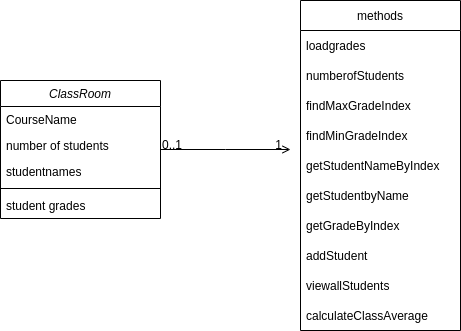

The diagram above was exported from draw.io. Its source (the exported page's mxGraphModel, read from the mxfile embedded in the PNG):
<mxGraphModel dx="868" dy="427" grid="1" gridSize="10" guides="1" tooltips="1" connect="1" arrows="1" fold="1" page="1" pageScale="1" pageWidth="827" pageHeight="1169" math="0" shadow="0">
  <root>
    <mxCell id="WIyWlLk6GJQsqaUBKTNV-0" />
    <mxCell id="WIyWlLk6GJQsqaUBKTNV-1" parent="WIyWlLk6GJQsqaUBKTNV-0" />
    <mxCell id="zkfFHV4jXpPFQw0GAbJ--0" value="ClassRoom" style="swimlane;fontStyle=2;align=center;verticalAlign=top;childLayout=stackLayout;horizontal=1;startSize=26;horizontalStack=0;resizeParent=1;resizeLast=0;collapsible=1;marginBottom=0;rounded=0;shadow=0;strokeWidth=1;" parent="WIyWlLk6GJQsqaUBKTNV-1" vertex="1">
      <mxGeometry x="90" y="110" width="160" height="138" as="geometry">
        <mxRectangle x="230" y="140" width="160" height="26" as="alternateBounds" />
      </mxGeometry>
    </mxCell>
    <mxCell id="zkfFHV4jXpPFQw0GAbJ--1" value="CourseName" style="text;align=left;verticalAlign=top;spacingLeft=4;spacingRight=4;overflow=hidden;rotatable=0;points=[[0,0.5],[1,0.5]];portConstraint=eastwest;" parent="zkfFHV4jXpPFQw0GAbJ--0" vertex="1">
      <mxGeometry y="26" width="160" height="26" as="geometry" />
    </mxCell>
    <mxCell id="zkfFHV4jXpPFQw0GAbJ--2" value="number of students" style="text;align=left;verticalAlign=top;spacingLeft=4;spacingRight=4;overflow=hidden;rotatable=0;points=[[0,0.5],[1,0.5]];portConstraint=eastwest;rounded=0;shadow=0;html=0;" parent="zkfFHV4jXpPFQw0GAbJ--0" vertex="1">
      <mxGeometry y="52" width="160" height="26" as="geometry" />
    </mxCell>
    <mxCell id="zkfFHV4jXpPFQw0GAbJ--3" value="studentnames" style="text;align=left;verticalAlign=top;spacingLeft=4;spacingRight=4;overflow=hidden;rotatable=0;points=[[0,0.5],[1,0.5]];portConstraint=eastwest;rounded=0;shadow=0;html=0;" parent="zkfFHV4jXpPFQw0GAbJ--0" vertex="1">
      <mxGeometry y="78" width="160" height="26" as="geometry" />
    </mxCell>
    <mxCell id="zkfFHV4jXpPFQw0GAbJ--4" value="" style="line;html=1;strokeWidth=1;align=left;verticalAlign=middle;spacingTop=-1;spacingLeft=3;spacingRight=3;rotatable=0;labelPosition=right;points=[];portConstraint=eastwest;" parent="zkfFHV4jXpPFQw0GAbJ--0" vertex="1">
      <mxGeometry y="104" width="160" height="8" as="geometry" />
    </mxCell>
    <mxCell id="zkfFHV4jXpPFQw0GAbJ--5" value="student grades" style="text;align=left;verticalAlign=top;spacingLeft=4;spacingRight=4;overflow=hidden;rotatable=0;points=[[0,0.5],[1,0.5]];portConstraint=eastwest;" parent="zkfFHV4jXpPFQw0GAbJ--0" vertex="1">
      <mxGeometry y="112" width="160" height="26" as="geometry" />
    </mxCell>
    <mxCell id="zkfFHV4jXpPFQw0GAbJ--26" value="" style="endArrow=open;shadow=0;strokeWidth=1;rounded=0;endFill=1;edgeStyle=elbowEdgeStyle;elbow=vertical;" parent="WIyWlLk6GJQsqaUBKTNV-1" source="zkfFHV4jXpPFQw0GAbJ--0" edge="1">
      <mxGeometry x="0.5" y="41" relative="1" as="geometry">
        <mxPoint x="380" y="192" as="sourcePoint" />
        <mxPoint x="380" y="179" as="targetPoint" />
        <mxPoint x="-40" y="32" as="offset" />
      </mxGeometry>
    </mxCell>
    <mxCell id="zkfFHV4jXpPFQw0GAbJ--27" value="0..1" style="resizable=0;align=left;verticalAlign=bottom;labelBackgroundColor=none;fontSize=12;" parent="zkfFHV4jXpPFQw0GAbJ--26" connectable="0" vertex="1">
      <mxGeometry x="-1" relative="1" as="geometry">
        <mxPoint y="4" as="offset" />
      </mxGeometry>
    </mxCell>
    <mxCell id="zkfFHV4jXpPFQw0GAbJ--28" value="1" style="resizable=0;align=right;verticalAlign=bottom;labelBackgroundColor=none;fontSize=12;" parent="zkfFHV4jXpPFQw0GAbJ--26" connectable="0" vertex="1">
      <mxGeometry x="1" relative="1" as="geometry">
        <mxPoint x="-7" y="4" as="offset" />
      </mxGeometry>
    </mxCell>
    <mxCell id="nbn2MmkgNM-OtY20zRje-0" value="methods" style="swimlane;fontStyle=0;childLayout=stackLayout;horizontal=1;startSize=30;horizontalStack=0;resizeParent=1;resizeParentMax=0;resizeLast=0;collapsible=1;marginBottom=0;" vertex="1" parent="WIyWlLk6GJQsqaUBKTNV-1">
      <mxGeometry x="390" y="30" width="160" height="330" as="geometry" />
    </mxCell>
    <mxCell id="nbn2MmkgNM-OtY20zRje-1" value="loadgrades" style="text;strokeColor=none;fillColor=none;align=left;verticalAlign=middle;spacingLeft=4;spacingRight=4;overflow=hidden;points=[[0,0.5],[1,0.5]];portConstraint=eastwest;rotatable=0;" vertex="1" parent="nbn2MmkgNM-OtY20zRje-0">
      <mxGeometry y="30" width="160" height="30" as="geometry" />
    </mxCell>
    <mxCell id="nbn2MmkgNM-OtY20zRje-2" value="numberofStudents" style="text;strokeColor=none;fillColor=none;align=left;verticalAlign=middle;spacingLeft=4;spacingRight=4;overflow=hidden;points=[[0,0.5],[1,0.5]];portConstraint=eastwest;rotatable=0;" vertex="1" parent="nbn2MmkgNM-OtY20zRje-0">
      <mxGeometry y="60" width="160" height="30" as="geometry" />
    </mxCell>
    <mxCell id="nbn2MmkgNM-OtY20zRje-3" value="findMaxGradeIndex" style="text;strokeColor=none;fillColor=none;align=left;verticalAlign=middle;spacingLeft=4;spacingRight=4;overflow=hidden;points=[[0,0.5],[1,0.5]];portConstraint=eastwest;rotatable=0;" vertex="1" parent="nbn2MmkgNM-OtY20zRje-0">
      <mxGeometry y="90" width="160" height="30" as="geometry" />
    </mxCell>
    <mxCell id="nbn2MmkgNM-OtY20zRje-9" value="findMinGradeIndex" style="text;strokeColor=none;fillColor=none;align=left;verticalAlign=middle;spacingLeft=4;spacingRight=4;overflow=hidden;points=[[0,0.5],[1,0.5]];portConstraint=eastwest;rotatable=0;" vertex="1" parent="nbn2MmkgNM-OtY20zRje-0">
      <mxGeometry y="120" width="160" height="30" as="geometry" />
    </mxCell>
    <mxCell id="nbn2MmkgNM-OtY20zRje-10" value="getStudentNameByIndex" style="text;strokeColor=none;fillColor=none;align=left;verticalAlign=middle;spacingLeft=4;spacingRight=4;overflow=hidden;points=[[0,0.5],[1,0.5]];portConstraint=eastwest;rotatable=0;" vertex="1" parent="nbn2MmkgNM-OtY20zRje-0">
      <mxGeometry y="150" width="160" height="30" as="geometry" />
    </mxCell>
    <mxCell id="nbn2MmkgNM-OtY20zRje-11" value="getStudentbyName" style="text;strokeColor=none;fillColor=none;align=left;verticalAlign=middle;spacingLeft=4;spacingRight=4;overflow=hidden;points=[[0,0.5],[1,0.5]];portConstraint=eastwest;rotatable=0;" vertex="1" parent="nbn2MmkgNM-OtY20zRje-0">
      <mxGeometry y="180" width="160" height="30" as="geometry" />
    </mxCell>
    <mxCell id="nbn2MmkgNM-OtY20zRje-12" value="getGradeByIndex" style="text;strokeColor=none;fillColor=none;align=left;verticalAlign=middle;spacingLeft=4;spacingRight=4;overflow=hidden;points=[[0,0.5],[1,0.5]];portConstraint=eastwest;rotatable=0;" vertex="1" parent="nbn2MmkgNM-OtY20zRje-0">
      <mxGeometry y="210" width="160" height="30" as="geometry" />
    </mxCell>
    <mxCell id="nbn2MmkgNM-OtY20zRje-13" value="addStudent" style="text;strokeColor=none;fillColor=none;align=left;verticalAlign=middle;spacingLeft=4;spacingRight=4;overflow=hidden;points=[[0,0.5],[1,0.5]];portConstraint=eastwest;rotatable=0;" vertex="1" parent="nbn2MmkgNM-OtY20zRje-0">
      <mxGeometry y="240" width="160" height="30" as="geometry" />
    </mxCell>
    <mxCell id="nbn2MmkgNM-OtY20zRje-14" value="viewallStudents" style="text;strokeColor=none;fillColor=none;align=left;verticalAlign=middle;spacingLeft=4;spacingRight=4;overflow=hidden;points=[[0,0.5],[1,0.5]];portConstraint=eastwest;rotatable=0;" vertex="1" parent="nbn2MmkgNM-OtY20zRje-0">
      <mxGeometry y="270" width="160" height="30" as="geometry" />
    </mxCell>
    <mxCell id="nbn2MmkgNM-OtY20zRje-15" value="calculateClassAverage" style="text;strokeColor=none;fillColor=none;align=left;verticalAlign=middle;spacingLeft=4;spacingRight=4;overflow=hidden;points=[[0,0.5],[1,0.5]];portConstraint=eastwest;rotatable=0;" vertex="1" parent="nbn2MmkgNM-OtY20zRje-0">
      <mxGeometry y="300" width="160" height="30" as="geometry" />
    </mxCell>
  </root>
</mxGraphModel>